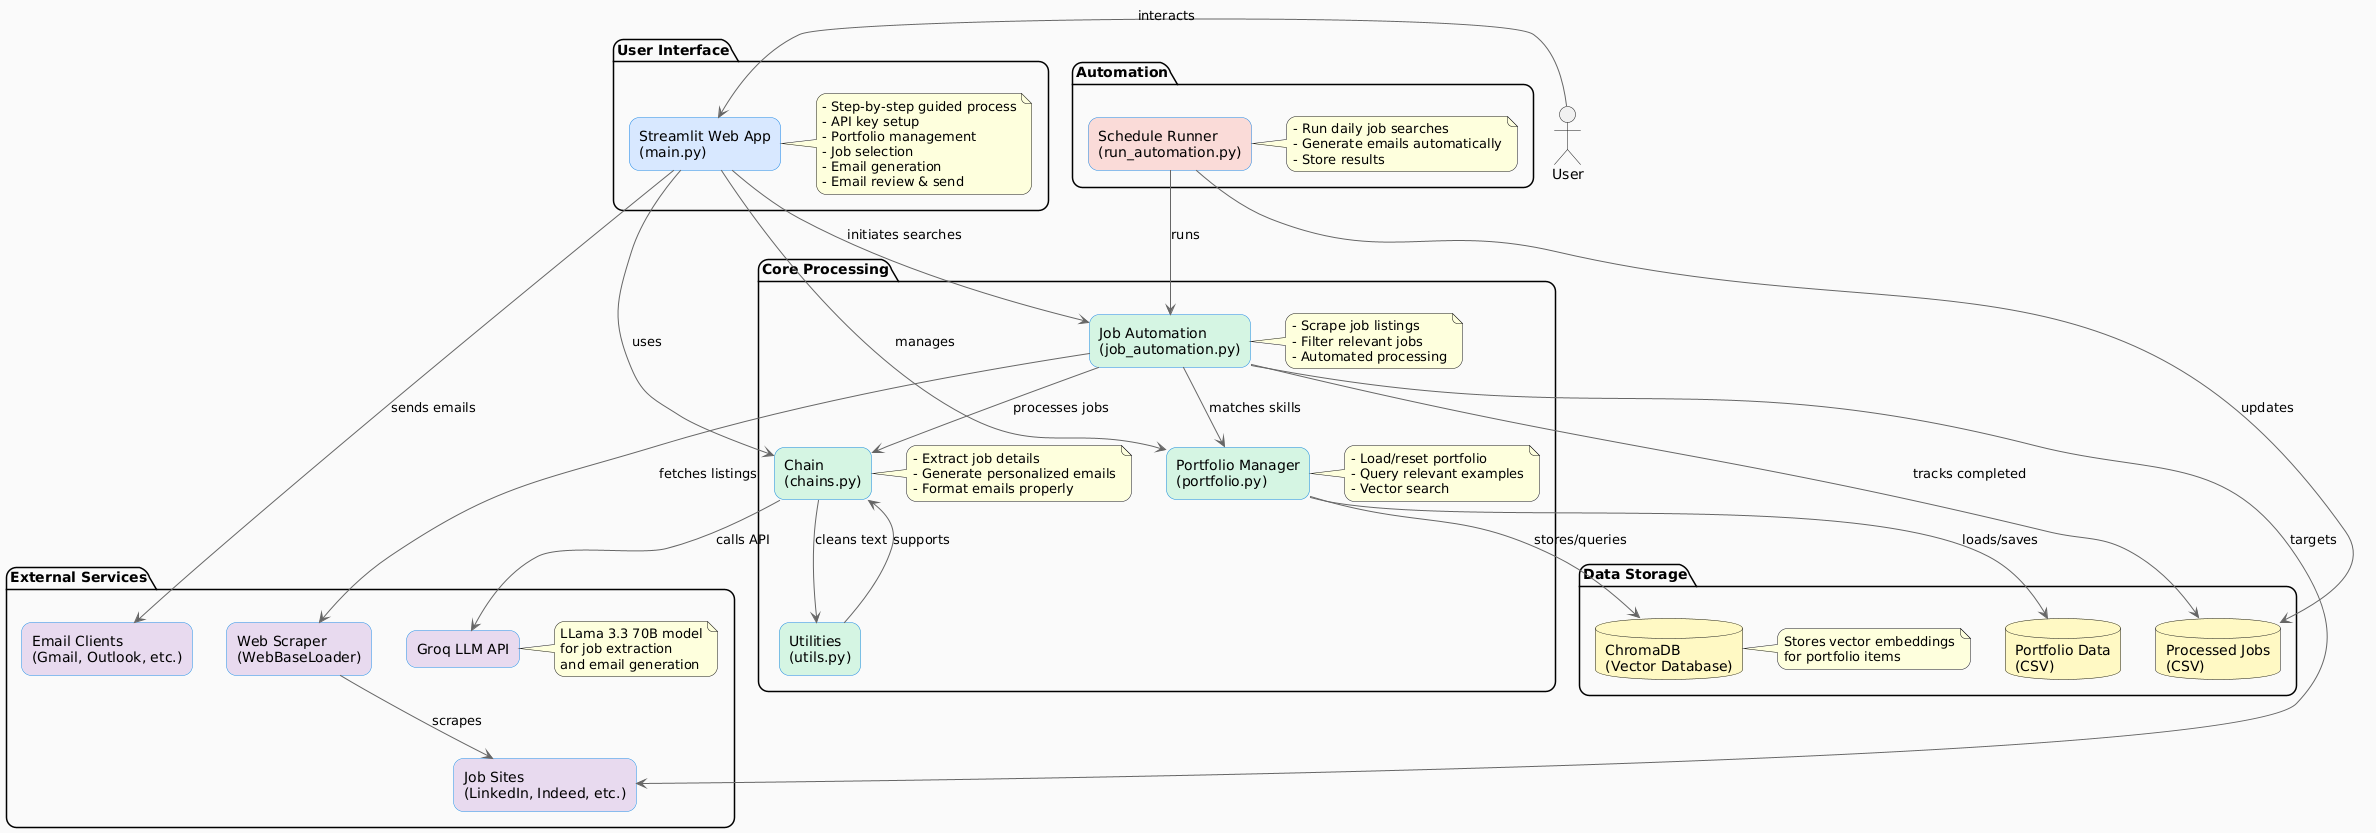

The diagram above was rendered by PlantUML. Its source (embedded in the PNG):
@startuml
skinparam componentStyle rectangle
skinparam backgroundColor #FAFAFA
skinparam roundCorner 20
skinparam componentBackgroundColor #E6F3FF
skinparam componentBorderColor #1E88E5
skinparam arrowColor #666666
skinparam stereotypeCBackgroundColor #66BB6A

' Define components
package "User Interface" {
  [Streamlit Web App\n(main.py)] as UI #d8e8ff
  note right of UI
    - Step-by-step guided process
    - API key setup
    - Portfolio management
    - Job selection
    - Email generation
    - Email review & send
  end note
}

package "Core Processing" {
  [Chain\n(chains.py)] as Chain #d5f5e3
  [Portfolio Manager\n(portfolio.py)] as Portfolio #d5f5e3
  [Job Automation\n(job_automation.py)] as JobAuto #d5f5e3
  [Utilities\n(utils.py)] as Utils #d5f5e3

  note right of Chain
    - Extract job details
    - Generate personalized emails
    - Format emails properly
  end note
  
  note right of Portfolio
    - Load/reset portfolio
    - Query relevant examples
    - Vector search
  end note
  
  note right of JobAuto
    - Scrape job listings
    - Filter relevant jobs
    - Automated processing
  end note
}

package "Data Storage" {
  database "ChromaDB\n(Vector Database)" as ChromaDB #fff9c4
  database "Portfolio Data\n(CSV)" as PortfolioCSV #fff9c4
  database "Processed Jobs\n(CSV)" as ProcessedJobs #fff9c4
  
  note right of ChromaDB
    Stores vector embeddings
    for portfolio items
  end note
}

package "External Services" {
  [Groq LLM API] as LLM #e8daef
  [Web Scraper\n(WebBaseLoader)] as WebScraper #e8daef
  [Email Clients\n(Gmail, Outlook, etc.)] as EmailClients #e8daef
  [Job Sites\n(LinkedIn, Indeed, etc.)] as JobSites #e8daef
  
  note right of LLM
    LLama 3.3 70B model
    for job extraction
    and email generation
  end note
}

package "Automation" {
  [Schedule Runner\n(run_automation.py)] as Scheduler #fadbd8
  
  note right of Scheduler
    - Run daily job searches
    - Generate emails automatically
    - Store results
  end note
}

' Define relationships
UI --> Chain : uses
UI --> Portfolio : manages
UI --> JobAuto : initiates searches
UI --> EmailClients : sends emails

Chain --> LLM : calls API
Chain --> Utils : cleans text

Portfolio --> ChromaDB : stores/queries
Portfolio --> PortfolioCSV : loads/saves

JobAuto --> WebScraper : fetches listings
JobAuto --> JobSites : targets
JobAuto --> ProcessedJobs : tracks completed
JobAuto --> Chain : processes jobs
JobAuto --> Portfolio : matches skills

Scheduler --> JobAuto : runs
Scheduler --> ProcessedJobs : updates

WebScraper --> JobSites : scrapes
Utils --> Chain : supports

actor User
User -right-> UI : interacts
@enduml